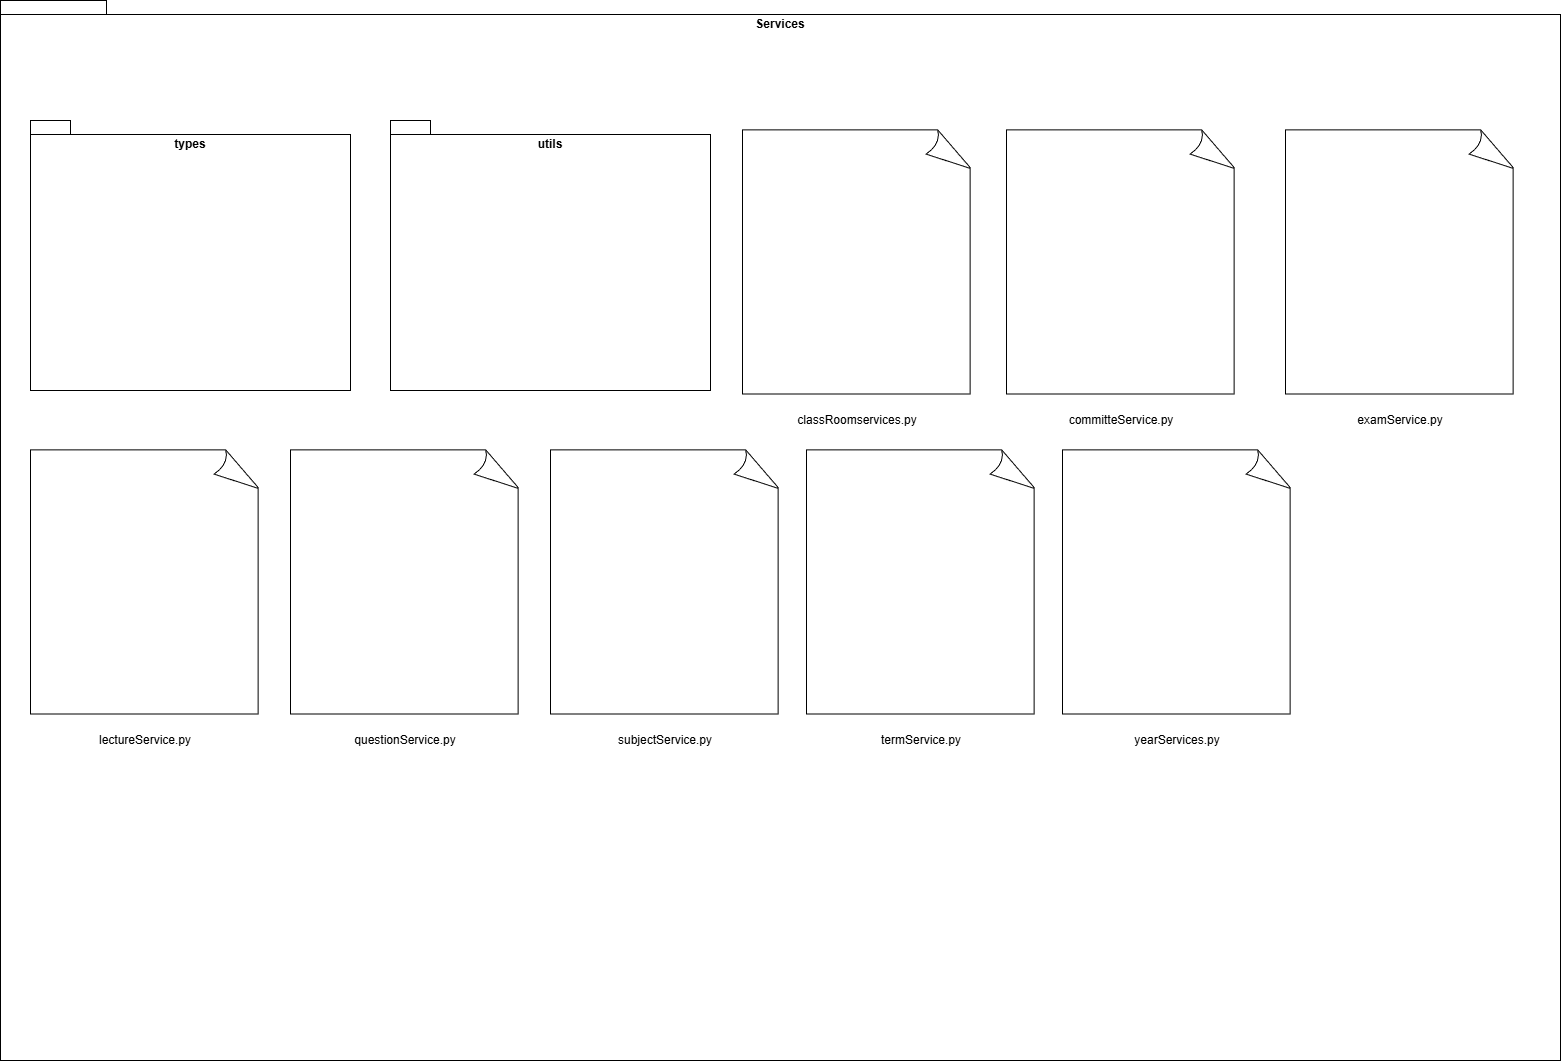

The diagram above was exported from draw.io. Its source (the exported page's mxGraphModel, read from the mxfile embedded in the PNG):
<mxGraphModel dx="2550" dy="2590" grid="1" gridSize="10" guides="1" tooltips="1" connect="1" arrows="1" fold="1" page="1" pageScale="1" pageWidth="850" pageHeight="1100" background="#FFFFFF" math="0" shadow="0">
  <root>
    <mxCell id="0" />
    <mxCell id="1" parent="0" />
    <mxCell id="46" value="Services" style="shape=folder;fontStyle=1;spacingTop=10;tabWidth=40;tabHeight=14;tabPosition=left;html=1;whiteSpace=wrap;strokeColor=default;align=center;verticalAlign=top;fontFamily=Helvetica;fontSize=12;fontColor=default;fillColor=default;" vertex="1" parent="1">
      <mxGeometry x="-800" y="-80" width="1560" height="1060" as="geometry" />
    </mxCell>
    <mxCell id="48" value="utils" style="shape=folder;fontStyle=1;spacingTop=10;tabWidth=40;tabHeight=14;tabPosition=left;html=1;whiteSpace=wrap;strokeColor=default;align=center;verticalAlign=top;fontFamily=Helvetica;fontSize=12;fontColor=default;fillColor=default;" vertex="1" parent="1">
      <mxGeometry x="-410" y="40" width="320" height="270" as="geometry" />
    </mxCell>
    <mxCell id="58" value="" style="group" vertex="1" connectable="0" parent="1">
      <mxGeometry x="-58" y="30" width="230" height="320" as="geometry" />
    </mxCell>
    <mxCell id="57" value="" style="group" vertex="1" connectable="0" parent="58">
      <mxGeometry width="230" height="264.22185524742326" as="geometry" />
    </mxCell>
    <mxCell id="49" value="" style="whiteSpace=wrap;html=1;shape=mxgraph.basic.document" vertex="1" parent="57">
      <mxGeometry y="19.333750925345935" width="230" height="264.22185524742326" as="geometry" />
    </mxCell>
    <mxCell id="52" value="classRoomservices.py" style="text;html=1;align=center;verticalAlign=middle;whiteSpace=wrap;rounded=0;" vertex="1" parent="58">
      <mxGeometry x="20" y="300.66624907465405" width="190" height="19.333750925345935" as="geometry" />
    </mxCell>
    <mxCell id="59" value="" style="group" vertex="1" connectable="0" parent="1">
      <mxGeometry x="206" y="30" width="230" height="320" as="geometry" />
    </mxCell>
    <mxCell id="60" value="" style="group" vertex="1" connectable="0" parent="59">
      <mxGeometry width="230" height="264.22185524742326" as="geometry" />
    </mxCell>
    <mxCell id="61" value="" style="whiteSpace=wrap;html=1;shape=mxgraph.basic.document" vertex="1" parent="60">
      <mxGeometry y="19.333750925345935" width="230" height="264.22185524742326" as="geometry" />
    </mxCell>
    <mxCell id="62" value="committeService.py" style="text;html=1;align=center;verticalAlign=middle;whiteSpace=wrap;rounded=0;" vertex="1" parent="59">
      <mxGeometry x="20" y="300.66624907465405" width="190" height="19.333750925345935" as="geometry" />
    </mxCell>
    <mxCell id="63" value="" style="group" vertex="1" connectable="0" parent="1">
      <mxGeometry x="485" y="30" width="230" height="320" as="geometry" />
    </mxCell>
    <mxCell id="64" value="" style="group" vertex="1" connectable="0" parent="63">
      <mxGeometry width="230" height="264.22185524742326" as="geometry" />
    </mxCell>
    <mxCell id="65" value="" style="whiteSpace=wrap;html=1;shape=mxgraph.basic.document" vertex="1" parent="64">
      <mxGeometry y="19.333750925345935" width="230" height="264.22185524742326" as="geometry" />
    </mxCell>
    <mxCell id="66" value="examService.py" style="text;html=1;align=center;verticalAlign=middle;whiteSpace=wrap;rounded=0;" vertex="1" parent="63">
      <mxGeometry x="20" y="300.66624907465405" width="190" height="19.333750925345935" as="geometry" />
    </mxCell>
    <mxCell id="67" value="" style="group" vertex="1" connectable="0" parent="1">
      <mxGeometry x="-770" y="350" width="230" height="320" as="geometry" />
    </mxCell>
    <mxCell id="68" value="" style="group" vertex="1" connectable="0" parent="67">
      <mxGeometry width="230" height="264.22185524742326" as="geometry" />
    </mxCell>
    <mxCell id="69" value="" style="whiteSpace=wrap;html=1;shape=mxgraph.basic.document" vertex="1" parent="68">
      <mxGeometry y="19.333750925345935" width="230" height="264.22185524742326" as="geometry" />
    </mxCell>
    <mxCell id="70" value="lectureService.py" style="text;html=1;align=center;verticalAlign=middle;whiteSpace=wrap;rounded=0;" vertex="1" parent="67">
      <mxGeometry x="20" y="300.66624907465405" width="190" height="19.333750925345935" as="geometry" />
    </mxCell>
    <mxCell id="71" value="" style="group" vertex="1" connectable="0" parent="1">
      <mxGeometry x="-510" y="350" width="230" height="320" as="geometry" />
    </mxCell>
    <mxCell id="72" value="" style="group" vertex="1" connectable="0" parent="71">
      <mxGeometry width="230" height="264.22185524742326" as="geometry" />
    </mxCell>
    <mxCell id="73" value="" style="whiteSpace=wrap;html=1;shape=mxgraph.basic.document" vertex="1" parent="72">
      <mxGeometry y="19.333750925345935" width="230" height="264.22185524742326" as="geometry" />
    </mxCell>
    <mxCell id="74" value="questionService.py" style="text;html=1;align=center;verticalAlign=middle;whiteSpace=wrap;rounded=0;" vertex="1" parent="71">
      <mxGeometry x="20" y="300.66624907465405" width="190" height="19.333750925345935" as="geometry" />
    </mxCell>
    <mxCell id="75" value="" style="group" vertex="1" connectable="0" parent="1">
      <mxGeometry x="-250" y="350" width="230" height="320" as="geometry" />
    </mxCell>
    <mxCell id="76" value="" style="group" vertex="1" connectable="0" parent="75">
      <mxGeometry width="230" height="264.22185524742326" as="geometry" />
    </mxCell>
    <mxCell id="77" value="" style="whiteSpace=wrap;html=1;shape=mxgraph.basic.document" vertex="1" parent="76">
      <mxGeometry y="19.333750925345935" width="230" height="264.22185524742326" as="geometry" />
    </mxCell>
    <mxCell id="78" value="subjectService.py" style="text;html=1;align=center;verticalAlign=middle;whiteSpace=wrap;rounded=0;" vertex="1" parent="75">
      <mxGeometry x="20" y="300.66624907465405" width="190" height="19.333750925345935" as="geometry" />
    </mxCell>
    <mxCell id="80" value="" style="group" vertex="1" connectable="0" parent="1">
      <mxGeometry x="6" y="350" width="230" height="320" as="geometry" />
    </mxCell>
    <mxCell id="81" value="" style="group" vertex="1" connectable="0" parent="80">
      <mxGeometry width="230" height="264.22185524742326" as="geometry" />
    </mxCell>
    <mxCell id="82" value="" style="whiteSpace=wrap;html=1;shape=mxgraph.basic.document" vertex="1" parent="81">
      <mxGeometry y="19.333750925345935" width="230" height="264.22185524742326" as="geometry" />
    </mxCell>
    <mxCell id="83" value="termService.py" style="text;html=1;align=center;verticalAlign=middle;whiteSpace=wrap;rounded=0;" vertex="1" parent="80">
      <mxGeometry x="20" y="300.66624907465405" width="190" height="19.333750925345935" as="geometry" />
    </mxCell>
    <mxCell id="89" value="" style="group" vertex="1" connectable="0" parent="1">
      <mxGeometry x="262" y="350" width="230" height="320" as="geometry" />
    </mxCell>
    <mxCell id="90" value="" style="group" vertex="1" connectable="0" parent="89">
      <mxGeometry width="230" height="264.22185524742326" as="geometry" />
    </mxCell>
    <mxCell id="91" value="" style="whiteSpace=wrap;html=1;shape=mxgraph.basic.document" vertex="1" parent="90">
      <mxGeometry y="19.333750925345935" width="230" height="264.22185524742326" as="geometry" />
    </mxCell>
    <mxCell id="92" value="yearServices.py" style="text;html=1;align=center;verticalAlign=middle;whiteSpace=wrap;rounded=0;" vertex="1" parent="89">
      <mxGeometry x="20" y="300.66624907465405" width="190" height="19.333750925345935" as="geometry" />
    </mxCell>
    <mxCell id="93" value="types" style="shape=folder;fontStyle=1;spacingTop=10;tabWidth=40;tabHeight=14;tabPosition=left;html=1;whiteSpace=wrap;strokeColor=default;align=center;verticalAlign=top;fontFamily=Helvetica;fontSize=12;fontColor=default;fillColor=default;" vertex="1" parent="1">
      <mxGeometry x="-770" y="40" width="320" height="270" as="geometry" />
    </mxCell>
  </root>
</mxGraphModel>